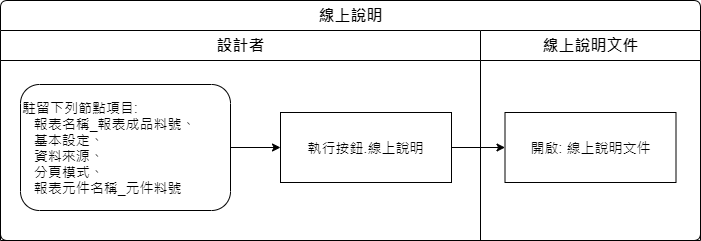

The diagram above was exported from draw.io. Its source (the exported page's mxGraphModel, read from the mxfile embedded in the PNG):
<mxGraphModel dx="1422" dy="845" grid="1" gridSize="10" guides="1" tooltips="1" connect="1" arrows="1" fold="1" page="1" pageScale="1" pageWidth="827" pageHeight="1169" math="0" shadow="0">
  <root>
    <mxCell id="uI9CTEEJnI-ylFLMg7Gn-0" />
    <mxCell id="uI9CTEEJnI-ylFLMg7Gn-1" parent="uI9CTEEJnI-ylFLMg7Gn-0" />
    <mxCell id="T-rOul8BgDHom3g-7Jwi-0" value="線上說明" style="swimlane;html=1;childLayout=stackLayout;resizeParent=1;resizeParentMax=0;strokeWidth=1;fontSize=16;rounded=1;arcSize=8;startSize=30;" parent="uI9CTEEJnI-ylFLMg7Gn-1" vertex="1">
      <mxGeometry x="70" y="70" width="700" height="240" as="geometry" />
    </mxCell>
    <mxCell id="T-rOul8BgDHom3g-7Jwi-1" value="設計者" style="swimlane;html=1;startSize=30;fontSize=16;strokeWidth=1;" parent="T-rOul8BgDHom3g-7Jwi-0" vertex="1">
      <mxGeometry y="30" width="480" height="210" as="geometry" />
    </mxCell>
    <mxCell id="T-rOul8BgDHom3g-7Jwi-2" style="edgeStyle=orthogonalEdgeStyle;rounded=0;orthogonalLoop=1;jettySize=auto;html=1;fontSize=14;" parent="T-rOul8BgDHom3g-7Jwi-1" source="T-rOul8BgDHom3g-7Jwi-3" target="T-rOul8BgDHom3g-7Jwi-4" edge="1">
      <mxGeometry relative="1" as="geometry" />
    </mxCell>
    <mxCell id="T-rOul8BgDHom3g-7Jwi-3" value="駐留下列節點項目:&amp;nbsp;&amp;nbsp; &amp;nbsp;&lt;br&gt;&amp;nbsp; &amp;nbsp;報表名稱_報表成品料號、&lt;br&gt;&amp;nbsp; &amp;nbsp;基本設定、&lt;br&gt;&amp;nbsp; &amp;nbsp;資料來源、&lt;br&gt;&amp;nbsp; &amp;nbsp;分頁模式、&lt;br&gt;&amp;nbsp; &amp;nbsp;報表元件名稱_元件料號" style="rounded=1;whiteSpace=wrap;strokeWidth=1;fontSize=14;align=left;labelBackgroundColor=none;html=1;" parent="T-rOul8BgDHom3g-7Jwi-1" vertex="1">
      <mxGeometry x="20" y="54" width="210" height="126" as="geometry" />
    </mxCell>
    <mxCell id="T-rOul8BgDHom3g-7Jwi-4" value="執行按鈕.線上說明" style="rounded=0;whiteSpace=wrap;html=1;strokeWidth=1;fontSize=14;" parent="T-rOul8BgDHom3g-7Jwi-1" vertex="1">
      <mxGeometry x="280" y="82" width="171" height="70" as="geometry" />
    </mxCell>
    <mxCell id="T-rOul8BgDHom3g-7Jwi-5" style="edgeStyle=orthogonalEdgeStyle;rounded=0;orthogonalLoop=1;jettySize=auto;html=1;" parent="T-rOul8BgDHom3g-7Jwi-0" source="T-rOul8BgDHom3g-7Jwi-4" target="T-rOul8BgDHom3g-7Jwi-7" edge="1">
      <mxGeometry relative="1" as="geometry" />
    </mxCell>
    <mxCell id="T-rOul8BgDHom3g-7Jwi-6" value="線上說明文件" style="swimlane;html=1;startSize=30;fontSize=16;strokeWidth=1;" parent="T-rOul8BgDHom3g-7Jwi-0" vertex="1">
      <mxGeometry x="480" y="30" width="220" height="210" as="geometry" />
    </mxCell>
    <mxCell id="T-rOul8BgDHom3g-7Jwi-7" value="開啟: 線上說明文件" style="rounded=0;whiteSpace=wrap;html=1;strokeWidth=1;fontSize=14;" parent="T-rOul8BgDHom3g-7Jwi-6" vertex="1">
      <mxGeometry x="24.5" y="82" width="171" height="70" as="geometry" />
    </mxCell>
  </root>
</mxGraphModel>